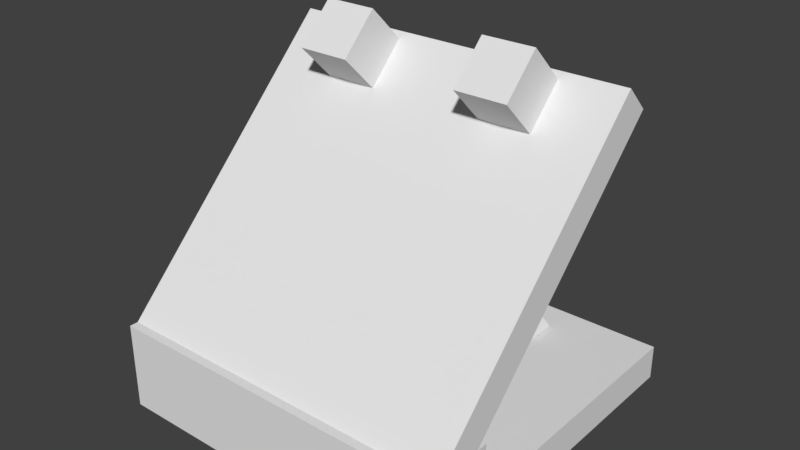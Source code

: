 # Source: Jaw.blend  (saved by Blender 2.78.0; exported with 4.5.12 LTS)
import bpy
from mathutils import Matrix  # noqa: F401  (used for matrix-valued properties, if any)

bpy.ops.wm.read_factory_settings(use_empty=True)
scene = bpy.context.scene
scene.name = 'Scene'

# ---- collections
col_collection_1 = bpy.data.collections.new('Collection 1'); scene.collection.children.link(col_collection_1)

# ---- materials (node trees are filled in below, after node groups)
mat_material = bpy.data.materials.new('Material')
mat_material.alpha_threshold = 0.0
mat_material.use_transparent_shadow = False
mat_material.roughness = 0.5
mat_material.line_color = (0.0, 0.0, 0.0, 1.0)

# ---- material node trees

# ---- world
world_world = bpy.data.worlds.new('World'); scene.world = world_world
world_world.color = (0.05088, 0.05088, 0.05088)
world_world.use_sun_shadow = False
world_world.sun_shadow_jitter_overblur = 0.0
world_world.cycles.sampling_method = 'MANUAL'

# ---- meshes
me_cube_007 = bpy.data.meshes.new('Cube.007')
me_cube_007.from_pydata([(-1.0, -1.0, -1.0), (-1.0, -1.0, 1.0), (-1.0, 1.0, -1.0), (-1.0, 1.0, 1.0), (1.0, -1.0, -1.0), (1.0, -1.0, 1.0), (1.0, 1.0, -1.0), (1.0, 1.0, 1.0)], [], [(0, 1, 3, 2), (2, 3, 7, 6), (6, 7, 5, 4), (4, 5, 1, 0), (2, 6, 4, 0), (7, 3, 1, 5)])
me_cube_007.use_remesh_preserve_volume = False
me_cube_007.use_remesh_preserve_attributes = False
me_cube_007.use_mirror_vertex_groups = False
me_cube_007.update()
me_cube = bpy.data.meshes.new('Cube')
me_cube.from_pydata([(-1.0, -1.0, -1.0), (-1.0, -1.0, 1.0), (-1.0, 1.0, -1.0), (-1.0, 1.0, 1.0), (1.0, -1.0, -1.0), (1.0, -1.0, 1.0), (1.0, 1.0, -1.0), (1.0, 1.0, 1.0)], [], [(0, 1, 3, 2), (2, 3, 7, 6), (6, 7, 5, 4), (4, 5, 1, 0), (2, 6, 4, 0), (7, 3, 1, 5)])
me_cube.use_remesh_preserve_volume = False
me_cube.use_remesh_preserve_attributes = False
me_cube.use_mirror_vertex_groups = False
me_cube.update()
me_cube_006 = bpy.data.meshes.new('Cube.006')
me_cube_006.from_pydata([(-1.0, -1.0, -1.0), (0.0, 0.0, 1.0), (-1.0, 1.0, -1.0), (1.0, -1.0, -1.0), (1.0, 1.0, -1.0)], [], [(0, 1, 2), (2, 1, 4), (4, 1, 3), (3, 1, 0), (2, 4, 3, 0)])
me_cube_006.use_remesh_preserve_volume = False
me_cube_006.use_remesh_preserve_attributes = False
me_cube_006.use_mirror_vertex_groups = False
me_cube_006.update()
me_cube_005 = bpy.data.meshes.new('Cube.005')
me_cube_005.from_pydata([(-1.0, -1.0, -1.0), (0.0, 0.0, 1.0), (-1.0, 1.0, -1.0), (1.0, -1.0, -1.0), (1.0, 1.0, -1.0)], [], [(0, 1, 2), (2, 1, 4), (4, 1, 3), (3, 1, 0), (2, 4, 3, 0)])
me_cube_005.use_remesh_preserve_volume = False
me_cube_005.use_remesh_preserve_attributes = False
me_cube_005.use_mirror_vertex_groups = False
me_cube_005.update()
me_cube_004 = bpy.data.meshes.new('Cube.004')
me_cube_004.from_pydata([(-1.0, -1.0, -1.0), (0.0, 0.0, 1.0), (-1.0, 1.0, -1.0), (1.0, -1.0, -1.0), (1.0, 1.0, -1.0)], [], [(0, 1, 2), (2, 1, 4), (4, 1, 3), (3, 1, 0), (2, 4, 3, 0)])
me_cube_004.use_remesh_preserve_volume = False
me_cube_004.use_remesh_preserve_attributes = False
me_cube_004.use_mirror_vertex_groups = False
me_cube_004.update()
me_cube_003 = bpy.data.meshes.new('Cube.003')
me_cube_003.from_pydata([(-1.0, -1.0, -1.0), (0.0, 0.0, 1.0), (-1.0, 1.0, -1.0), (1.0, -1.0, -1.0), (1.0, 1.0, -1.0)], [], [(0, 1, 2), (2, 1, 4), (4, 1, 3), (3, 1, 0), (2, 4, 3, 0)])
me_cube_003.use_remesh_preserve_volume = False
me_cube_003.use_remesh_preserve_attributes = False
me_cube_003.use_mirror_vertex_groups = False
me_cube_003.update()
me_cube_002 = bpy.data.meshes.new('Cube.002')
me_cube_002.from_pydata([(-1.0, -1.0, -0.5), (-1.0, -1.0, 1.0), (-1.0, 1.0, -0.5), (-1.0, 1.0, 1.0), (1.0, -1.0, -0.5), (1.0, -1.0, 1.0), (1.0, 1.0, -0.5), (1.0, 1.0, 1.0), (1.0, 9.0, -1.5), (1.0, -1.0, -1.5), (-1.0, -1.0, -1.5), (-1.0, 9.0, -1.5), (1.0, 9.0, -0.5), (-1.0, 9.0, -0.5)], [], [(0, 1, 3, 2), (2, 3, 7, 6), (6, 7, 5, 4), (4, 5, 1, 0), (2, 6, 4, 0), (7, 3, 1, 5), (8, 9, 10, 11), (6, 12, 13, 2), (8, 12, 4, 9), (9, 4, 0, 10), (10, 0, 13, 11), (12, 8, 11, 13)])
me_cube_002.materials.append(mat_material)
me_cube_002.use_remesh_preserve_volume = False
me_cube_002.use_remesh_preserve_attributes = False
me_cube_002.use_mirror_vertex_groups = False
me_cube_002.update()
me_cube_001 = bpy.data.meshes.new('Cube.001')
me_cube_001.from_pydata([(1.0, 2.202, 1.121), (1.0, 0.2021, 1.121), (-1.0, 0.2021, 1.121), (-1.0, 2.202, 1.121), (1.0, 2.202, 3.121), (1.0, 0.2021, 3.121), (-1.0, 0.2021, 3.121), (-1.0, 2.202, 3.121)], [], [(0, 1, 2, 3), (4, 7, 6, 5), (0, 4, 5, 1), (1, 5, 6, 2), (2, 6, 7, 3), (4, 0, 3, 7)])
me_cube_001.materials.append(mat_material)
me_cube_001.use_remesh_preserve_volume = False
me_cube_001.use_remesh_preserve_attributes = False
me_cube_001.use_mirror_vertex_groups = False
me_cube_001.update()

# ---- objects
ob_eyel = bpy.data.objects.new('EyeL', me_cube_007)
ob_eyer = bpy.data.objects.new('EyeR', me_cube)
ob_hightr = bpy.data.objects.new('HighTR', me_cube_006)
ob_hightl = bpy.data.objects.new('HighTL', me_cube_005)
ob_lowtl = bpy.data.objects.new('LowTL', me_cube_004)
ob_lowtr = bpy.data.objects.new('LowTR', me_cube_003)
ob_lowpart = bpy.data.objects.new('LowPart', me_cube_002)
ob_highpart = bpy.data.objects.new('HighPart', me_cube_001)

# ---- transforms, parenting, visibility, modifiers, constraints
ob_eyel.location = (-0.4845, 0.1905, 1.84)
ob_eyel.rotation_euler = (0.7854, -0.0, 0.0)
ob_eyel.scale = (0.15, 0.15, 0.15)
ob_eyel.lineart.crease_threshold = 0.0
ob_eyer.location = (0.4845, 0.1905, 1.84)
ob_eyer.rotation_euler = (0.7854, -0.0, 0.0)
ob_eyer.scale = (0.15, 0.15, 0.15)
ob_eyer.lineart.crease_threshold = 0.0
ob_hightr.location = (0.7, 0.4993, 1.413)
ob_hightr.rotation_euler = (-2.356, -0.0, 0.0)
ob_hightr.scale = (0.2, 0.2, 0.2)
ob_hightr.lineart.crease_threshold = 0.0
ob_hightl.location = (-0.7, 0.4993, 1.413)
ob_hightl.rotation_euler = (-2.356, -0.0, 0.0)
ob_hightl.scale = (0.2, 0.2, 0.2)
ob_hightl.lineart.crease_threshold = 0.0
ob_lowtl.location = (-0.339, 0.7086, 0.3042)
ob_lowtl.scale = (0.1, 0.1, 0.1)
ob_lowtl.lineart.crease_threshold = 0.0
ob_lowtr.location = (0.339, 0.7086, 0.3042)
ob_lowtr.scale = (0.1, 0.1, 0.1)
ob_lowtr.lineart.crease_threshold = 0.0
ob_lowpart.location = (0.0, -0.8, 0.3)
ob_lowpart.scale = (1.0, 0.2, 0.2)
ob_lowpart.lineart.crease_threshold = 0.0
ob_highpart.location = (0.0, -0.9093, 0.1)
ob_highpart.rotation_euler = (0.7854, -0.0, 0.0)
ob_highpart.scale = (1.0, 1.0, 0.1)
ob_highpart.lock_rotations_4d = False
ob_highpart.empty_display_type = 'ARROWS'
ob_highpart.lineart.crease_threshold = 0.0

# ---- collection membership
col_collection_1.objects.link(ob_eyel)
col_collection_1.objects.link(ob_eyer)
col_collection_1.objects.link(ob_hightr)
col_collection_1.objects.link(ob_hightl)
col_collection_1.objects.link(ob_lowtl)
col_collection_1.objects.link(ob_lowtr)
col_collection_1.objects.link(ob_lowpart)
col_collection_1.objects.link(ob_highpart)

# ---- scene / render settings (as saved in the file)
scene.frame_start = 1; scene.frame_end = 250; scene.frame_set(1)
scene.render.engine = 'BLENDER_EEVEE_NEXT'
scene.render.resolution_percentage = 50
scene.render.dither_intensity = 0.0
scene.cycles.use_denoising = False
scene.cycles.samples = 128
scene.cycles.sampling_pattern = 'TABULATED_SOBOL'
scene.cycles.light_sampling_threshold = 0.0
scene.cycles.use_adaptive_sampling = False
scene.cycles.use_light_tree = False
scene.cycles.blur_glossy = 0.0
scene.cycles.sample_clamp_indirect = 0.0
scene.view_settings.view_transform = 'Standard'
bpy.context.view_layer.update()

# ---- added for rendering (the .blend has no active camera and no usable light): camera, sun
cam_auto = bpy.data.cameras.new('AutoCamera')
cam_auto.lens = 50.0
cam_auto.sensor_width = 36.0
cam_auto.clip_end = 1000.0
ob_auto_camera = bpy.data.objects.new('AutoCamera', cam_auto)
scene.collection.objects.link(ob_auto_camera)
ob_auto_camera.location = (3.23297, -3.87956, 3.61227)
ob_auto_camera.rotation_euler = (1.09748, -7.21219e-08, 0.694738)
scene.camera = ob_auto_camera
light_auto_sun = bpy.data.lights.new('AutoSun', 'SUN')
light_auto_sun.energy = 3.0
light_auto_sun.angle = 0.0523599
ob_auto_sun = bpy.data.objects.new('AutoSun', light_auto_sun)
scene.collection.objects.link(ob_auto_sun)
ob_auto_sun.rotation_euler = (0.872665, 0.174533, 0.523599)
bpy.context.view_layer.update()
